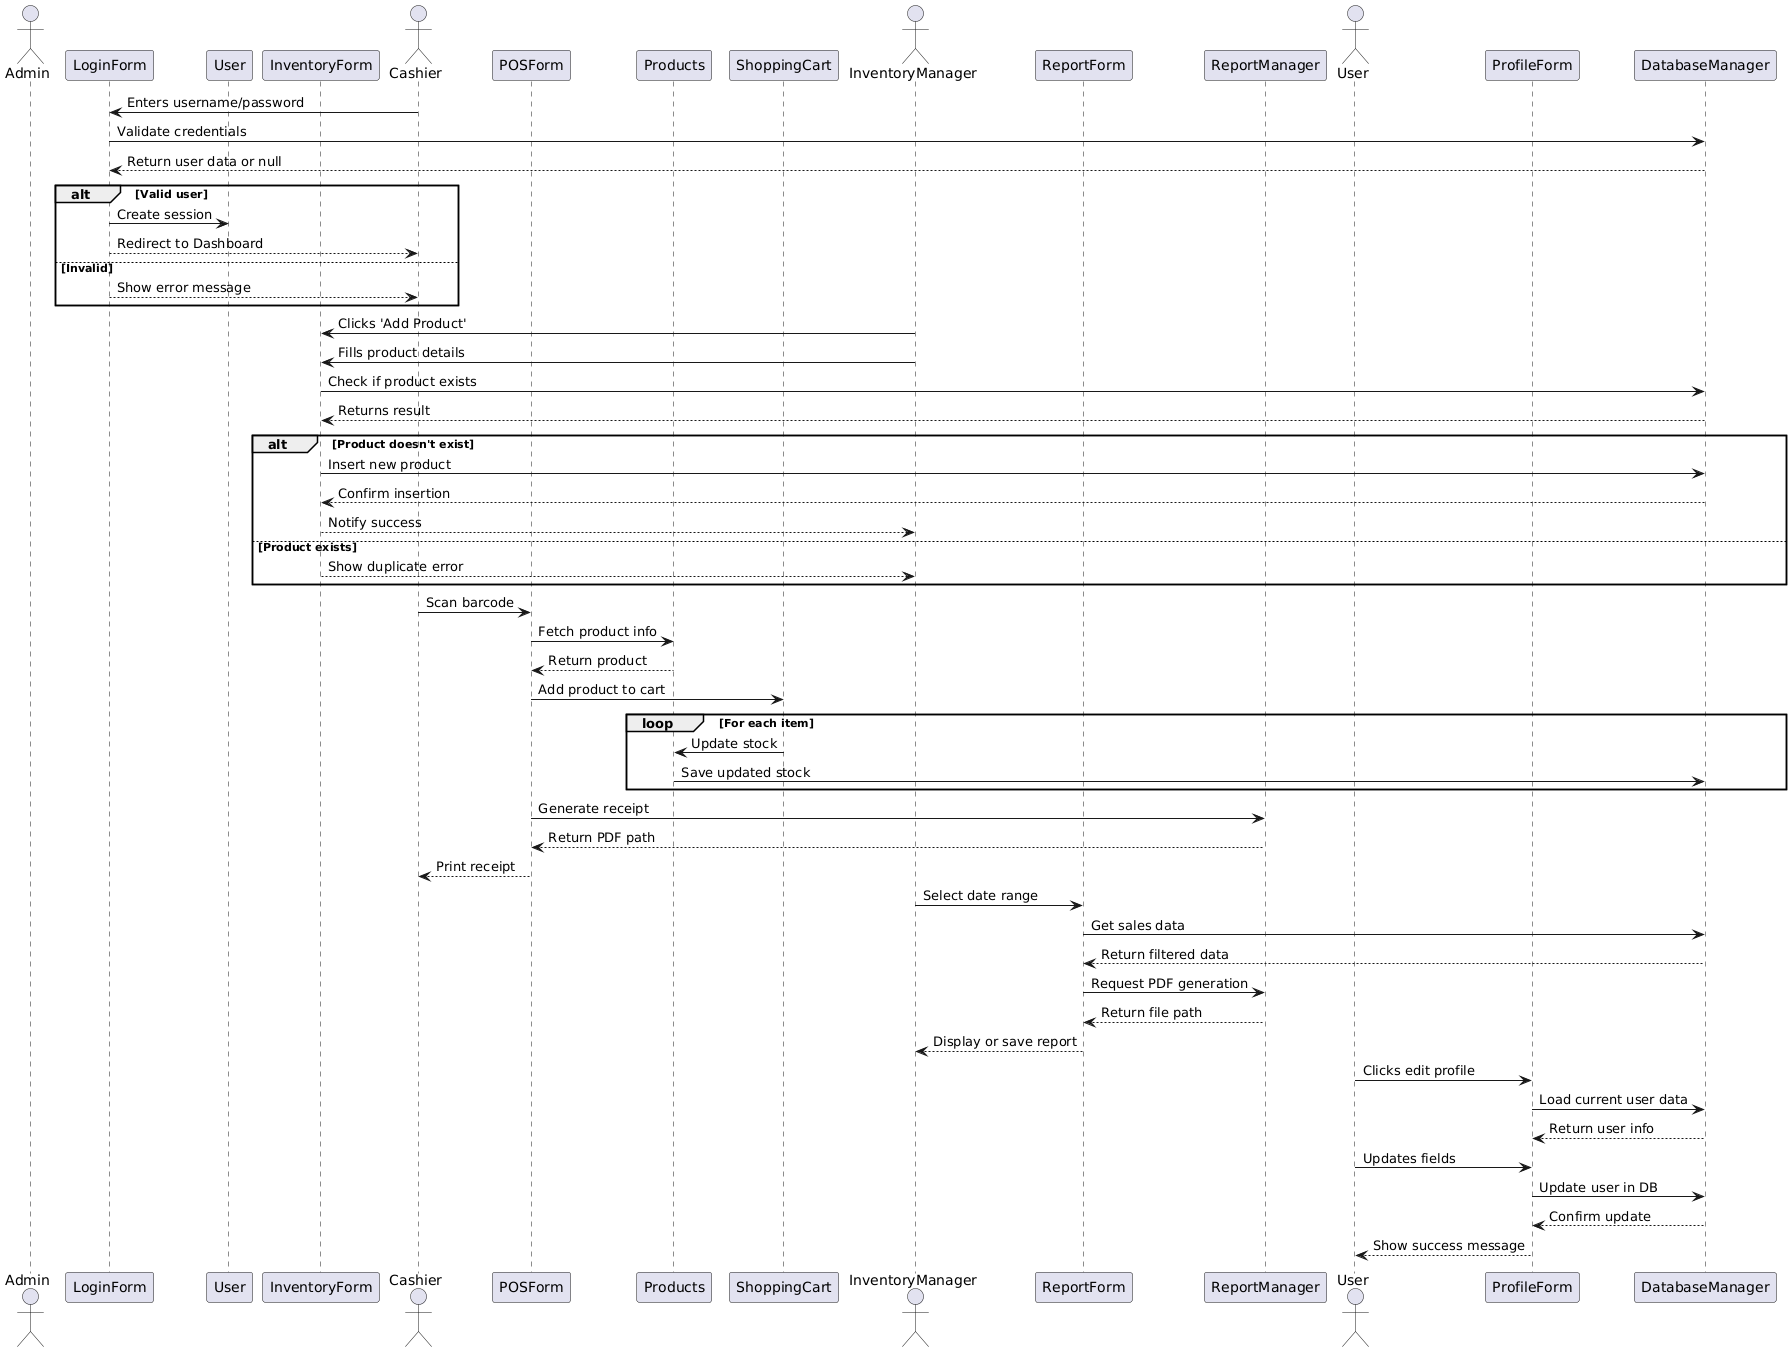

The diagram above was rendered by PlantUML. Its source (embedded in the PNG):
@startuml
actor Cashier
actor Admin
participant "LoginForm" as loginForm
participant "DatabaseManager" as dbManager
participant "User" as user

Cashier -> loginForm : Enters username/password
loginForm -> dbManager : Validate credentials
dbManager --> loginForm : Return user data or null
alt Valid user
    loginForm -> user : Create session
    loginForm --> Cashier : Redirect to Dashboard
else Invalid
    loginForm --> Cashier : Show error message
end

actor InventoryManager
participant "InventoryForm" as inventoryForm
participant "DatabaseManager" as dbManager

InventoryManager -> inventoryForm : Clicks 'Add Product'
InventoryManager -> inventoryForm : Fills product details
inventoryForm -> dbManager : Check if product exists
dbManager --> inventoryForm : Returns result
alt Product doesn't exist
    inventoryForm -> dbManager : Insert new product
    dbManager --> inventoryForm : Confirm insertion
    inventoryForm --> InventoryManager : Notify success
else Product exists
    inventoryForm --> InventoryManager : Show duplicate error
end

actor Cashier
participant "POSForm" as posForm
participant "Products" as product
participant "ShoppingCart" as cart
participant "ReportManager" as reportManager
participant "DatabaseManager" as dbManager

Cashier -> posForm : Scan barcode
posForm -> product : Fetch product info
product --> posForm : Return product
posForm -> cart : Add product to cart
loop For each item
    cart -> product : Update stock
    product -> dbManager : Save updated stock
end
posForm -> reportManager : Generate receipt
reportManager --> posForm : Return PDF path
posForm --> Cashier : Print receipt

actor InventoryManager
participant "ReportForm" as reportForm
participant "ReportManager" as reportManager
participant "DatabaseManager" as dbManager

InventoryManager -> reportForm : Select date range
reportForm -> dbManager : Get sales data
dbManager --> reportForm : Return filtered data
reportForm -> reportManager : Request PDF generation
reportManager --> reportForm : Return file path
reportForm --> InventoryManager : Display or save report


actor User
participant "ProfileForm" as profileForm
participant "DatabaseManager" as dbManager

User -> profileForm : Clicks edit profile
profileForm -> dbManager : Load current user data
dbManager --> profileForm : Return user info
User -> profileForm : Updates fields
profileForm -> dbManager : Update user in DB
dbManager --> profileForm : Confirm update
profileForm --> User : Show success message
@enduml